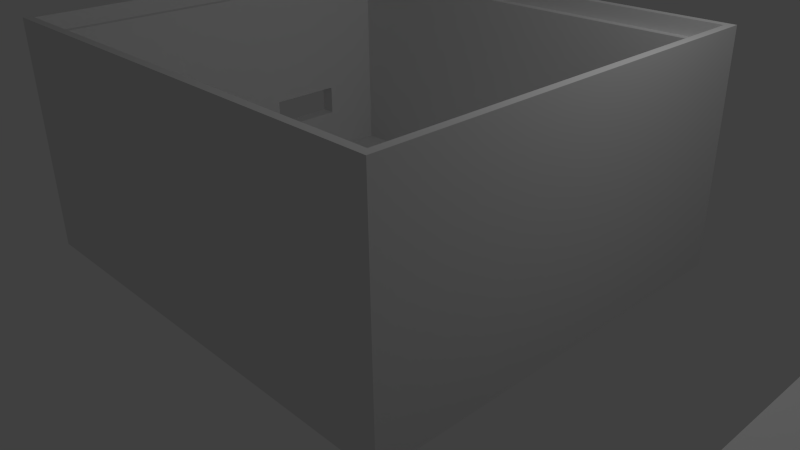 # Source: scatolotta.blend  (saved by Blender 2.72.0; exported with 4.5.12 LTS)
import bpy
from mathutils import Matrix  # noqa: F401  (used for matrix-valued properties, if any)

bpy.ops.wm.read_factory_settings(use_empty=True)
scene = bpy.context.scene
scene.name = 'Scene'

# ---- collections
col_collection_1 = bpy.data.collections.new('Collection 1'); scene.collection.children.link(col_collection_1)

# ---- materials (node trees are filled in below, after node groups)
mat_material = bpy.data.materials.new('Material')
mat_material.alpha_threshold = 0.0
mat_material.use_transparent_shadow = False
mat_material.roughness = 0.5
mat_material.line_color = (0.0, 0.0, 0.0, 1.0)

# ---- material node trees

# ---- world
world_world = bpy.data.worlds.new('World'); scene.world = world_world
world_world.color = (0.05088, 0.05088, 0.05088)
world_world.use_sun_shadow = False
world_world.sun_shadow_jitter_overblur = 0.0
world_world.cycles.sampling_method = 'MANUAL'
world_world.cycles.sample_map_resolution = 256

# ---- cameras
cam_camera = bpy.data.cameras.new('Camera')
cam_camera.clip_end = 100.0
cam_camera.lens = 35.0
cam_camera.sensor_width = 32.0
cam_camera.sensor_height = 18.0
cam_camera.ortho_scale = 7.314
cam_camera.dof.focus_distance = 0.0
cam_camera.dof.aperture_fstop = 128.0

# ---- lights
light_lamp = bpy.data.lights.new('Lamp', 'POINT')
light_lamp.transmission_factor = 0.0
light_lamp.cutoff_distance = 30.0
light_lamp.energy = 100.0
light_lamp.shadow_buffer_clip_start = 1.001
light_lamp.shadow_soft_size = 0.1
light_lamp.shadow_maximum_resolution = 0.006
light_lamp.use_absolute_resolution = True
light_lamp.cycles.use_multiple_importance_sampling = False

# ---- meshes
me_cylinder = bpy.data.meshes.new('Cylinder')
me_cylinder.from_pydata([(0.0, 0.6, -1.0), (0.0, 0.6, 1.0), (0.1171, 0.5885, -1.0), (0.1171, 0.5885, 1.0), (0.2296, 0.5543, -1.0), (0.2296, 0.5543, 1.0), (0.3333, 0.4989, -1.0), (0.3333, 0.4989, 1.0), (0.4243, 0.4243, -1.0), (0.4243, 0.4243, 1.0), (0.4989, 0.3333, -1.0), (0.4989, 0.3333, 1.0), (0.5543, 0.2296, -1.0), (0.5543, 0.2296, 1.0), (0.5885, 0.1171, -1.0), (0.5885, 0.1171, 1.0), (0.6, 4.53e-08, -1.0), (0.6, 4.53e-08, 1.0), (0.5885, -0.1171, -1.0), (0.5885, -0.1171, 1.0), (0.5543, -0.2296, -1.0), (0.5543, -0.2296, 1.0), (0.4989, -0.3333, -1.0), (0.4989, -0.3333, 1.0), (0.4243, -0.4243, -1.0), (0.4243, -0.4243, 1.0), (0.3333, -0.4989, -1.0), (0.3333, -0.4989, 1.0), (0.2296, -0.5543, -1.0), (0.2296, -0.5543, 1.0), (0.1171, -0.5885, -1.0), (0.1171, -0.5885, 1.0), (-1.955e-07, -0.6, -1.0), (-1.955e-07, -0.6, 1.0), (-0.1171, -0.5885, -1.0), (-0.1171, -0.5885, 1.0), (-0.2296, -0.5543, -1.0), (-0.2296, -0.5543, 1.0), (-0.3333, -0.4989, -1.0), (-0.3333, -0.4989, 1.0), (-0.4243, -0.4243, -1.0), (-0.4243, -0.4243, 1.0), (-0.4989, -0.3333, -1.0), (-0.4989, -0.3333, 1.0), (-0.5543, -0.2296, -1.0), (-0.5543, -0.2296, 1.0), (-0.5885, -0.1171, -1.0), (-0.5885, -0.1171, 1.0), (-0.6, 5.794e-07, -1.0), (-0.6, 5.794e-07, 1.0), (-0.5885, 0.1171, -1.0), (-0.5885, 0.1171, 1.0), (-0.5543, 0.2296, -1.0), (-0.5543, 0.2296, 1.0), (-0.4989, 0.3333, -1.0), (-0.4989, 0.3333, 1.0), (-0.4243, 0.4243, -1.0), (-0.4243, 0.4243, 1.0), (-0.3333, 0.4989, -1.0), (-0.3333, 0.4989, 1.0), (-0.2296, 0.5543, -1.0), (-0.2296, 0.5543, 1.0), (-0.1171, 0.5885, -1.0), (-0.1171, 0.5885, 1.0)], [], [(0, 1, 3, 2), (2, 3, 5, 4), (4, 5, 7, 6), (6, 7, 9, 8), (8, 9, 11, 10), (10, 11, 13, 12), (12, 13, 15, 14), (14, 15, 17, 16), (16, 17, 19, 18), (18, 19, 21, 20), (20, 21, 23, 22), (22, 23, 25, 24), (24, 25, 27, 26), (26, 27, 29, 28), (28, 29, 31, 30), (30, 31, 33, 32), (32, 33, 35, 34), (34, 35, 37, 36), (36, 37, 39, 38), (38, 39, 41, 40), (40, 41, 43, 42), (42, 43, 45, 44), (44, 45, 47, 46), (46, 47, 49, 48), (48, 49, 51, 50), (50, 51, 53, 52), (52, 53, 55, 54), (54, 55, 57, 56), (56, 57, 59, 58), (58, 59, 61, 60), (3, 1, 63, 61, 59, 57, 55, 53, 51, 49, 47, 45, 43, 41, 39, 37, 35, 33, 31, 29, 27, 25, 23, 21, 19, 17, 15, 13, 11, 9, 7, 5), (62, 63, 1, 0), (60, 61, 63, 62), (0, 2, 4, 6, 8, 10, 12, 14, 16, 18, 20, 22, 24, 26, 28, 30, 32, 34, 36, 38, 40, 42, 44, 46, 48, 50, 52, 54, 56, 58, 60, 62)])
me_cylinder.use_remesh_preserve_volume = False
me_cylinder.use_remesh_preserve_attributes = False
me_cylinder.use_mirror_vertex_groups = False
me_cylinder.update()
me_cube_002 = bpy.data.meshes.new('Cube.002')
me_cube_002.from_pydata([(-1.0, -1.0, -1.0), (-1.0, 1.0, -1.0), (1.0, 1.0, -1.0), (1.0, -1.0, -1.0), (-1.0, -1.0, 1.0), (-1.0, 1.0, 1.0), (1.0, 1.0, 1.0), (1.0, -1.0, 1.0)], [], [(4, 5, 1, 0), (5, 6, 2, 1), (6, 7, 3, 2), (7, 4, 0, 3), (0, 1, 2, 3), (7, 6, 5, 4)])
me_cube_002.use_remesh_preserve_volume = False
me_cube_002.use_remesh_preserve_attributes = False
me_cube_002.use_mirror_vertex_groups = False
me_cube_002.update()
me_cube_001 = bpy.data.meshes.new('Cube.001')
me_cube_001.from_pydata([(1.0, 1.0, -1.0), (1.0, -1.0, -1.0), (0.5932, 0.07692, -1.0), (0.7627, 0.07692, -1.0), (0.7627, 0.5385, -1.0), (0.5932, 0.5385, -1.0), (-0.6412, -0.1132, -1.0), (-0.6221, -0.1066, -1.0), (-0.6045, -0.09594, -1.0), (-0.5891, -0.08159, -1.0), (-0.5765, -0.0641, -1.0), (-0.5671, -0.04416, -1.0), (-0.5613, -0.02251, -1.0), (-0.5593, 8.711e-09, -1.0), (-0.5613, 0.02251, -1.0), (-0.5671, 0.04416, -1.0), (-0.5765, 0.0641, -1.0), (-0.5891, 0.08159, -1.0), (-0.6045, 0.09594, -1.0), (-0.6221, 0.1066, -1.0), (-0.6412, 0.1132, -1.0), (-0.7105, 0.2844, -1.0), (-0.6999, 0.278, -1.0), (-0.6809, 0.2714, -1.0), (-0.661, 0.2692, -1.0), (-0.6412, 0.2714, -1.0), (-0.6221, 0.278, -1.0), (-0.6045, 0.2887, -1.0), (-0.5891, 0.303, -1.0), (-0.5765, 0.3205, -1.0), (-0.5671, 0.3405, -1.0), (-0.5613, 0.3621, -1.0), (-0.5593, 0.3846, -1.0), (-0.5613, 0.4071, -1.0), (-0.5671, 0.4288, -1.0), (-0.5765, 0.4487, -1.0), (-0.5891, 0.4662, -1.0), (-0.6045, 0.4806, -1.0), (-0.6221, 0.4912, -1.0), (-0.6412, 0.4978, -1.0), (-0.661, 0.5, -1.0), (-0.6809, 0.4978, -1.0), (-0.6999, 0.4912, -1.0), (-0.7175, 0.4806, -1.0), (-0.7329, 0.4662, -1.0), (-0.7456, 0.4487, -1.0), (-0.755, 0.4288, -1.0), (-0.7605, 0.4081, -1.0), (-1.0, 1.0, -1.0), (-1.0, -1.0, -1.0), (-0.7623, -0.3796, -1.0), (-0.7627, -0.3846, -1.0), (-0.7608, -0.4071, -1.0), (-0.755, -0.4288, -1.0), (-0.7456, -0.4487, -1.0), (-0.7329, -0.4662, -1.0), (-0.7175, -0.4806, -1.0), (-0.6999, -0.4912, -1.0), (-0.6809, -0.4978, -1.0), (-0.661, -0.5, -1.0), (-0.6412, -0.4978, -1.0), (-0.6221, -0.4912, -1.0), (-0.6045, -0.4806, -1.0), (-0.5891, -0.4662, -1.0), (-0.5765, -0.4487, -1.0), (-0.5671, -0.4288, -1.0), (-0.5613, -0.4071, -1.0), (-0.5593, -0.3846, -1.0), (-0.5613, -0.3621, -1.0), (-0.5671, -0.3405, -1.0), (-0.5765, -0.3205, -1.0), (-0.5891, -0.303, -1.0), (-0.6045, -0.2887, -1.0), (-0.6221, -0.278, -1.0), (-0.6412, -0.2714, -1.0), (-0.661, -0.2692, -1.0), (-0.6809, -0.2714, -1.0), (-0.6999, -0.278, -1.0), (-0.7175, -0.2887, -1.0), (-0.7329, -0.303, -1.0), (-0.661, -0.1154, -1.0), (1.0, 1.0, 1.0), (1.0, -1.0, 1.0), (0.5932, 0.07692, 1.0), (0.7627, 0.07692, 1.0), (0.7627, 0.5385, 1.0), (0.5932, 0.5385, 1.0), (-0.661, -0.1154, 1.0), (-0.6412, -0.1132, 1.0), (-0.6221, -0.1066, 1.0), (-0.6045, -0.09594, 1.0), (-0.5891, -0.08159, 1.0), (-0.5765, -0.0641, 1.0), (-0.5671, -0.04416, 1.0), (-0.5613, -0.02251, 1.0), (-0.5593, 8.711e-09, 1.0), (-0.5613, 0.02251, 1.0), (-0.5671, 0.04416, 1.0), (-0.5765, 0.0641, 1.0), (-0.5891, 0.08159, 1.0), (-0.6045, 0.09594, 1.0), (-0.6221, 0.1066, 1.0), (-0.6412, 0.1132, 1.0), (-0.7329, -0.303, -1.0), (-0.7456, -0.3205, -1.0), (-0.755, -0.3405, -1.0), (-0.7608, -0.3621, -1.0), (-0.7608, 0.4071, -1.0), (-0.7627, 0.3846, -1.0), (-0.7608, 0.3621, -1.0), (-0.755, 0.3405, -1.0), (-0.7456, 0.3205, -1.0), (-0.7329, 0.303, -1.0), (-0.7175, 0.2887, -1.0), (-0.661, 0.1154, -1.0), (-0.6809, 0.1132, -1.0), (-0.6999, 0.1066, -1.0), (-0.7175, 0.09594, -1.0), (-0.7329, 0.08159, -1.0), (-0.7456, 0.0641, -1.0), (-0.755, 0.04416, -1.0), (-0.7608, 0.02251, -1.0), (-0.7627, 1.114e-07, -1.0), (-0.7608, -0.02251, -1.0), (-0.755, -0.04416, -1.0), (-0.7456, -0.0641, -1.0), (-0.7329, -0.08159, -1.0), (-0.7175, -0.09594, -1.0), (-0.6999, -0.1066, -1.0), (-0.6809, -0.1132, -1.0), (-0.6999, 0.278, 1.0), (-0.6809, 0.2714, 1.0), (-0.661, 0.2692, 1.0), (-0.6412, 0.2714, 1.0), (-0.6221, 0.278, 1.0), (-0.6045, 0.2887, 1.0), (-0.5891, 0.303, 1.0), (-0.5765, 0.3205, 1.0), (-0.5671, 0.3405, 1.0), (-0.5613, 0.3621, 1.0), (-0.5593, 0.3846, 1.0), (-0.5613, 0.4071, 1.0), (-0.5671, 0.4288, 1.0), (-0.5765, 0.4487, 1.0), (-0.5891, 0.4662, 1.0), (-0.6045, 0.4806, 1.0), (-0.6221, 0.4912, 1.0), (-0.6412, 0.4978, 1.0), (-0.661, 0.5, 1.0), (-0.6809, 0.4978, 1.0), (-0.6999, 0.4912, 1.0), (-0.7175, 0.4806, 1.0), (-0.7329, 0.4662, 1.0), (-0.7456, 0.4487, 1.0), (-0.755, 0.4288, 1.0), (-1.0, 1.0, 1.0), (-1.0, -1.0, 1.0), (-0.6809, -0.1132, 1.0), (-0.7329, -0.303, 1.0), (-0.7175, -0.2887, 1.0), (-0.6999, -0.278, 1.0), (-0.6809, -0.2714, 1.0), (-0.661, -0.2692, 1.0), (-0.6412, -0.2714, 1.0), (-0.6221, -0.278, 1.0), (-0.6045, -0.2887, 1.0), (-0.5891, -0.303, 1.0), (-0.5765, -0.3205, 1.0), (-0.5671, -0.3405, 1.0), (-0.5613, -0.3621, 1.0), (-0.5593, -0.3846, 1.0), (-0.5613, -0.4071, 1.0), (-0.5671, -0.4288, 1.0), (-0.5765, -0.4487, 1.0), (-0.5891, -0.4662, 1.0), (-0.6045, -0.4806, 1.0), (-0.6221, -0.4912, 1.0), (-0.6412, -0.4978, 1.0), (-0.661, -0.5, 1.0), (-0.6809, -0.4978, 1.0), (-0.6999, -0.4912, 1.0), (-0.7175, -0.4806, 1.0), (-0.7329, -0.4662, 1.0), (-0.7456, -0.4487, 1.0), (-0.755, -0.4288, 1.0), (-0.7608, -0.4071, 1.0), (-0.7627, -0.3846, 1.0), (-0.7623, -0.3796, 1.0), (-0.6809, 0.1132, 1.0), (-0.661, 0.1154, 1.0), (-0.7608, 0.4071, 1.0), (-0.7627, 0.3846, 1.0), (-0.7608, 0.3621, 1.0), (-0.755, 0.3405, 1.0), (-0.7456, 0.3205, 1.0), (-0.7329, 0.303, 1.0), (-0.7175, 0.2887, 1.0), (-0.6999, 0.1066, 1.0), (-0.7175, 0.09594, 1.0), (-0.7329, 0.08159, 1.0), (-0.7456, 0.0641, 1.0), (-0.755, 0.04416, 1.0), (-0.7608, 0.02251, 1.0), (-0.7627, 1.114e-07, 1.0), (-0.7608, -0.02251, 1.0), (-0.755, -0.04416, 1.0), (-0.7456, -0.0641, 1.0), (-0.7329, -0.08159, 1.0), (-0.7175, -0.09594, 1.0), (-0.6999, -0.1066, 1.0), (-0.7608, -0.3621, 1.0), (-0.755, -0.3405, 1.0), (-0.7456, -0.3205, 1.0), (-0.7329, -0.303, 1.0)], [], [(0, 1, 2, 3, 4, 5), (6, 7, 8, 9, 10, 11, 12, 13, 14, 15, 16, 17, 18, 19, 20, 21, 22, 23, 24, 25, 26, 27, 28, 29, 30, 31, 32, 33, 34, 35, 36, 37, 38, 39, 40, 41, 42, 43, 44, 45, 46, 47, 48, 0, 5, 2, 1, 49, 50, 51, 52, 53, 54, 55, 56, 57, 58, 59, 60, 61, 62, 63, 64, 65, 66, 67, 68, 69, 70, 71, 72, 73, 74, 75, 76, 77, 78, 79, 80), (0, 81, 82, 1), (83, 84, 3, 2), (84, 85, 4, 3), (85, 86, 5, 4), (6, 80, 87, 88), (7, 6, 88, 89), (8, 7, 89, 90), (9, 8, 90, 91), (10, 9, 91, 92), (11, 10, 92, 93), (12, 11, 93, 94), (13, 12, 94, 95), (14, 13, 95, 96), (15, 14, 96, 97), (16, 15, 97, 98), (17, 16, 98, 99), (18, 17, 99, 100), (19, 18, 100, 101), (20, 19, 101, 102), (80, 79, 103, 104, 105, 106, 50, 49, 48, 47, 107, 108, 109, 110, 111, 112, 113, 21, 20, 114, 115, 116, 117, 118, 119, 120, 121, 122, 123, 124, 125, 126, 127, 128, 129), (21, 113, 196, 130, 22), (23, 22, 130, 131), (24, 23, 131, 132), (25, 24, 132, 133), (26, 25, 133, 134), (27, 26, 134, 135), (28, 27, 135, 136), (29, 28, 136, 137), (30, 29, 137, 138), (31, 30, 138, 139), (32, 31, 139, 140), (33, 32, 140, 141), (34, 33, 141, 142), (35, 34, 142, 143), (36, 35, 143, 144), (37, 36, 144, 145), (38, 37, 145, 146), (39, 38, 146, 147), (40, 39, 147, 148), (41, 40, 148, 149), (42, 41, 149, 150), (43, 42, 150, 151), (44, 43, 151, 152), (45, 44, 152, 153), (46, 45, 153, 154), (47, 46, 154, 190, 107), (81, 0, 48, 155), (86, 83, 2, 5), (1, 82, 156, 49), (81, 86, 85, 84, 83, 82), (80, 129, 157, 87), (88, 87, 158, 159, 160, 161, 162, 163, 164, 165, 166, 167, 168, 169, 170, 171, 172, 173, 174, 175, 176, 177, 178, 179, 180, 181, 182, 183, 184, 185, 186, 187, 156, 82, 83, 86, 188, 189, 102, 101, 100, 99, 98, 97, 96, 95, 94, 93, 92, 91, 90, 89), (114, 20, 102, 189), (49, 156, 155, 48), (108, 107, 190, 191), (109, 108, 191, 192), (110, 109, 192, 193), (111, 110, 193, 194), (112, 111, 194, 195), (113, 112, 195, 196), (115, 114, 189, 188), (116, 115, 188, 197), (117, 116, 197, 198), (118, 117, 198, 199), (119, 118, 199, 200), (120, 119, 200, 201), (121, 120, 201, 202), (122, 121, 202, 203), (123, 122, 203, 204), (124, 123, 204, 205), (125, 124, 205, 206), (126, 125, 206, 207), (127, 126, 207, 208), (128, 127, 208, 209), (129, 128, 209, 157), (155, 156, 187, 210, 211, 212, 213, 158, 87, 157, 209, 208, 207, 206, 205, 204, 203, 202, 201, 200, 199, 198, 197, 188, 132, 131, 130, 196, 195, 194, 193, 192, 191, 190, 154, 153, 152, 151, 150), (81, 155, 150, 149, 148, 147, 146, 145, 144, 143, 142, 141, 140, 139, 138, 137, 136, 135, 134, 133, 132, 188, 86), (75, 74, 163, 162), (76, 75, 162, 161), (74, 73, 164, 163), (77, 76, 161, 160), (73, 72, 165, 164), (78, 77, 160, 159), (72, 71, 166, 165), (103, 79, 78, 159, 158, 213), (71, 70, 167, 166), (104, 103, 213, 212), (70, 69, 168, 167), (105, 104, 212, 211), (69, 68, 169, 168), (106, 105, 211, 210), (68, 67, 170, 169), (51, 50, 106, 210, 187, 186), (67, 66, 171, 170), (52, 51, 186, 185), (66, 65, 172, 171), (53, 52, 185, 184), (65, 64, 173, 172), (54, 53, 184, 183), (64, 63, 174, 173), (55, 54, 183, 182), (63, 62, 175, 174), (56, 55, 182, 181), (62, 61, 176, 175), (57, 56, 181, 180), (61, 60, 177, 176), (58, 57, 180, 179), (60, 59, 178, 177), (59, 58, 179, 178)])
me_cube_001.materials.append(mat_material)
me_cube_001.use_remesh_preserve_volume = False
me_cube_001.use_remesh_preserve_attributes = False
me_cube_001.use_mirror_vertex_groups = False
me_cube_001.update()
me_cube = bpy.data.meshes.new('Cube')
me_cube.from_pydata([(1.0, 1.0, -1.0), (1.0, -1.0, -1.0), (-1.0, -1.0, -1.0), (-1.0, 1.0, -1.0), (1.0, 1.0, 1.0), (-1.0, 1.0, 1.0), (1.0, -1.0, 1.0), (-1.0, -1.0, 1.0), (-1.0, 0.2593, -0.2), (-1.0, 0.2593, -0.4667), (-1.0, 0.6296, -0.2), (-1.0, 0.6296, -0.4667), (-0.9672, -0.963, 1.0), (-0.9672, -0.963, 1.0), (-0.9672, 0.963, 1.0), (0.9672, 0.963, 1.0), (0.9672, 0.963, 1.0), (0.9672, 0.963, 1.0), (0.9672, -0.963, 1.0), (-0.9672, -0.963, 0.8667), (-0.9672, 0.963, 0.8667), (0.9672, 0.963, 0.8667), (0.9672, -0.963, 0.8667), (-0.9344, -0.9259, 0.8667), (-0.9344, 0.9259, 0.8667), (0.9344, 0.9259, 0.8667), (0.9344, -0.9259, 0.8667), (-0.9344, 0.2593, -0.4667), (-0.9344, -0.9259, -0.8667), (-0.9344, 0.9259, -0.8667), (-0.9344, 0.6296, -0.2), (-0.9344, 0.6296, -0.4667), (-0.9344, 0.2593, -0.2), (0.9344, 0.9259, -0.8667), (0.9344, -0.9259, -0.8667)], [], [(0, 1, 2, 3), (4, 0, 3, 5), (0, 4, 6, 1), (1, 6, 7, 2), (8, 9, 2, 7, 5, 10), (9, 11, 10, 5, 3, 2), (4, 5, 7, 12, 13, 14, 15), (4, 15, 16, 17, 18, 12, 7, 6), (19, 20, 14, 13), (16, 15, 14, 20, 21), (21, 20, 19, 23, 24, 25), (18, 17, 16, 21, 22), (22, 19, 13, 12, 18), (21, 25, 26, 23, 19, 22), (27, 28, 29, 24, 30, 31), (32, 30, 24, 23, 28, 27), (24, 29, 33, 25), (25, 33, 34, 26), (26, 34, 28, 23), (33, 29, 28, 34), (10, 11, 31, 30), (30, 32, 8, 10), (11, 9, 27, 31), (32, 27, 9, 8)])
me_cube.materials.append(mat_material)
me_cube.use_remesh_preserve_volume = False
me_cube.use_remesh_preserve_attributes = False
me_cube.use_mirror_vertex_groups = False
me_cube.update()

# ---- objects
ob_cylinder = bpy.data.objects.new('Cylinder', me_cylinder)
ob_cube = bpy.data.objects.new('Cube', me_cube_002)
ob_coperchio = bpy.data.objects.new('coperchio', me_cube_001)
ob_scatola = bpy.data.objects.new('scatola', me_cube)
ob_lamp = bpy.data.objects.new('Lamp', light_lamp)
ob_camera = bpy.data.objects.new('Camera', cam_camera)

# ---- transforms, parenting, visibility, modifiers, constraints
ob_cylinder.location = (-1.95, -1.0, 0.0)
ob_cylinder.scale = (0.5, 0.5, 1.0)
ob_cylinder.hide_viewport = True
ob_cylinder.lineart.crease_threshold = 0.0
ob_cube.location = (-3.0, 1.2, -0.5)
ob_cube.scale = (1.0, 0.5, 0.2)
ob_cube.hide_viewport = True
ob_cube.lineart.crease_threshold = 0.0
ob_coperchio.location = (8.0, 0.0, 0.1)
ob_coperchio.scale = (2.95, 2.6, 0.1)
ob_coperchio.lock_rotations_4d = False
ob_coperchio.empty_display_type = 'ARROWS'
ob_coperchio.lineart.crease_threshold = 0.0
ob_scatola.location = (0.0, 0.0, 1.5)
ob_scatola.scale = (3.05, 2.7, 1.5)
ob_scatola.lock_rotations_4d = False
ob_scatola.empty_display_type = 'ARROWS'
ob_scatola.lineart.crease_threshold = 0.0
ob_lamp.location = (4.076, 1.005, 5.904)
ob_lamp.rotation_euler = (0.6503, 0.05522, 1.866)
ob_lamp.lock_rotations_4d = False
ob_lamp.empty_display_type = 'ARROWS'
ob_lamp.color = (0.0, 0.0, 0.0, 0.0)
ob_lamp.lineart.crease_threshold = 0.0
ob_camera.location = (7.481, -6.508, 5.344)
ob_camera.rotation_euler = (1.109, 0.01082, 0.8149)
ob_camera.lock_rotations_4d = False
ob_camera.empty_display_type = 'ARROWS'
ob_camera.color = (0.0, 0.0, 0.0, 0.0)
ob_camera.display_type = 'WIRE'
ob_camera.lineart.crease_threshold = 0.0

# ---- collection membership
col_collection_1.objects.link(ob_cylinder)
col_collection_1.objects.link(ob_cube)
col_collection_1.objects.link(ob_coperchio)
col_collection_1.objects.link(ob_scatola)
col_collection_1.objects.link(ob_lamp)
col_collection_1.objects.link(ob_camera)

# ---- scene / render settings (as saved in the file)
scene.camera = ob_camera
scene.frame_start = 1; scene.frame_end = 250; scene.frame_set(1)
scene.render.engine = 'BLENDER_EEVEE_NEXT'
scene.render.resolution_percentage = 50
scene.render.dither_intensity = 0.0
scene.cycles.use_denoising = False
scene.cycles.samples = 10
scene.cycles.sampling_pattern = 'TABULATED_SOBOL'
scene.cycles.light_sampling_threshold = 0.0
scene.cycles.use_adaptive_sampling = False
scene.cycles.use_light_tree = False
scene.cycles.blur_glossy = 0.0
scene.cycles.pixel_filter_type = 'GAUSSIAN'
scene.cycles.sample_clamp_indirect = 0.0
scene.view_settings.view_transform = 'Standard'
bpy.context.view_layer.update()
